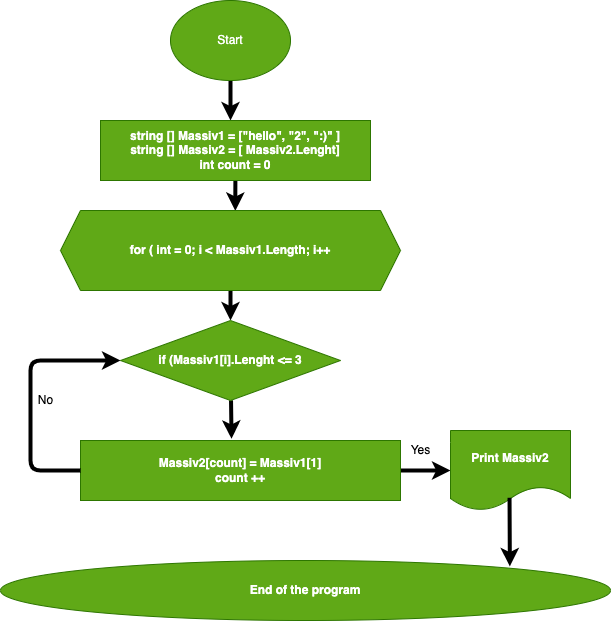

The diagram above was exported from draw.io. Its source (the exported page's mxGraphModel, read from the mxfile embedded in the PNG):
<mxGraphModel dx="1324" dy="609" grid="1" gridSize="10" guides="1" tooltips="1" connect="1" arrows="1" fold="1" page="1" pageScale="1" pageWidth="827" pageHeight="1169" math="0" shadow="0">
  <root>
    <mxCell id="0" />
    <mxCell id="1" parent="0" />
    <mxCell id="4" value="" style="edgeStyle=none;html=1;strokeWidth=4;" edge="1" parent="1" source="2" target="3">
      <mxGeometry relative="1" as="geometry">
        <Array as="points">
          <mxPoint x="360" y="180" />
        </Array>
      </mxGeometry>
    </mxCell>
    <mxCell id="2" value="Start" style="ellipse;whiteSpace=wrap;html=1;fillColor=#60a917;fontColor=#ffffff;strokeColor=#2D7600;" vertex="1" parent="1">
      <mxGeometry x="300" y="60" width="120" height="80" as="geometry" />
    </mxCell>
    <mxCell id="6" value="" style="edgeStyle=none;html=1;entryX=0.514;entryY=0.005;entryDx=0;entryDy=0;entryPerimeter=0;strokeWidth=4;" edge="1" parent="1" source="3" target="5">
      <mxGeometry relative="1" as="geometry" />
    </mxCell>
    <mxCell id="3" value="&lt;b&gt;string [] Massiv1 = [&quot;hello&quot;, &quot;2&quot;, &quot;:)&quot; ]&lt;br&gt;string [] Massiv2 = [ Massiv2.Lenght]&lt;br&gt;int count = 0&lt;/b&gt;" style="whiteSpace=wrap;html=1;fillColor=#60a917;strokeColor=#2D7600;fontColor=#ffffff;" vertex="1" parent="1">
      <mxGeometry x="230" y="180" width="270" height="60" as="geometry" />
    </mxCell>
    <mxCell id="8" value="" style="edgeStyle=none;html=1;strokeWidth=4;" edge="1" parent="1" source="5" target="7">
      <mxGeometry relative="1" as="geometry" />
    </mxCell>
    <mxCell id="5" value="&lt;font style=&quot;font-size: 12px&quot;&gt;&lt;b&gt;for ( int = 0; i &amp;lt; Massiv1.Length; i++&lt;/b&gt;&lt;/font&gt;" style="shape=hexagon;perimeter=hexagonPerimeter2;whiteSpace=wrap;html=1;fixedSize=1;fillColor=#60a917;fontColor=#ffffff;strokeColor=#2D7600;labelBackgroundColor=none;" vertex="1" parent="1">
      <mxGeometry x="190" y="270" width="340" height="80" as="geometry" />
    </mxCell>
    <mxCell id="10" value="" style="edgeStyle=none;html=1;entryX=0.472;entryY=-0.028;entryDx=0;entryDy=0;entryPerimeter=0;strokeWidth=4;" edge="1" parent="1" source="7" target="9">
      <mxGeometry relative="1" as="geometry" />
    </mxCell>
    <mxCell id="7" value="&lt;b&gt;&lt;font style=&quot;font-size: 12px&quot;&gt;if (Massiv1[i].Lenght &amp;lt;= 3&lt;/font&gt;&lt;/b&gt;" style="rhombus;whiteSpace=wrap;html=1;fillColor=#60a917;fontColor=#ffffff;strokeColor=#2D7600;" vertex="1" parent="1">
      <mxGeometry x="250" y="380" width="220" height="80" as="geometry" />
    </mxCell>
    <mxCell id="14" value="" style="edgeStyle=none;html=1;strokeWidth=4;" edge="1" parent="1" source="9" target="13">
      <mxGeometry relative="1" as="geometry" />
    </mxCell>
    <mxCell id="9" value="&lt;b&gt;Massiv2[count] = Massiv1[1]&lt;br&gt;count ++&lt;/b&gt;" style="whiteSpace=wrap;html=1;fillColor=#60a917;fontColor=#ffffff;strokeColor=#2D7600;" vertex="1" parent="1">
      <mxGeometry x="210" y="500" width="320" height="60" as="geometry" />
    </mxCell>
    <mxCell id="11" value="" style="endArrow=classic;html=1;exitX=0;exitY=0.5;exitDx=0;exitDy=0;entryX=0;entryY=0.5;entryDx=0;entryDy=0;strokeWidth=4;" edge="1" parent="1" source="9" target="7">
      <mxGeometry width="50" height="50" relative="1" as="geometry">
        <mxPoint x="350" y="650" as="sourcePoint" />
        <mxPoint x="200" y="450" as="targetPoint" />
        <Array as="points">
          <mxPoint x="160" y="530" />
          <mxPoint x="160" y="420" />
        </Array>
      </mxGeometry>
    </mxCell>
    <mxCell id="12" value="No" style="text;html=1;align=center;verticalAlign=middle;resizable=0;points=[];autosize=1;strokeColor=none;fillColor=none;" vertex="1" parent="1">
      <mxGeometry x="160" y="450" width="30" height="20" as="geometry" />
    </mxCell>
    <mxCell id="13" value="&lt;b&gt;Print Massiv2&lt;/b&gt;" style="shape=document;whiteSpace=wrap;html=1;boundedLbl=1;fillColor=#60a917;fontColor=#ffffff;strokeColor=#2D7600;" vertex="1" parent="1">
      <mxGeometry x="580" y="490" width="120" height="80" as="geometry" />
    </mxCell>
    <mxCell id="15" value="Yes" style="text;html=1;align=center;verticalAlign=middle;resizable=0;points=[];autosize=1;strokeColor=none;fillColor=none;" vertex="1" parent="1">
      <mxGeometry x="530" y="500" width="40" height="20" as="geometry" />
    </mxCell>
    <mxCell id="16" value="&lt;b&gt;End of the program&lt;/b&gt;" style="ellipse;whiteSpace=wrap;html=1;fillColor=#60a917;strokeColor=#2D7600;fontColor=#ffffff;" vertex="1" parent="1">
      <mxGeometry x="130" y="620" width="610" height="60" as="geometry" />
    </mxCell>
    <mxCell id="18" value="" style="endArrow=classic;html=1;entryX=0.835;entryY=0.099;entryDx=0;entryDy=0;entryPerimeter=0;exitX=0.492;exitY=0.841;exitDx=0;exitDy=0;exitPerimeter=0;strokeWidth=4;" edge="1" parent="1" source="13" target="16">
      <mxGeometry width="50" height="50" relative="1" as="geometry">
        <mxPoint x="600" y="600" as="sourcePoint" />
        <mxPoint x="650" y="550" as="targetPoint" />
      </mxGeometry>
    </mxCell>
  </root>
</mxGraphModel>